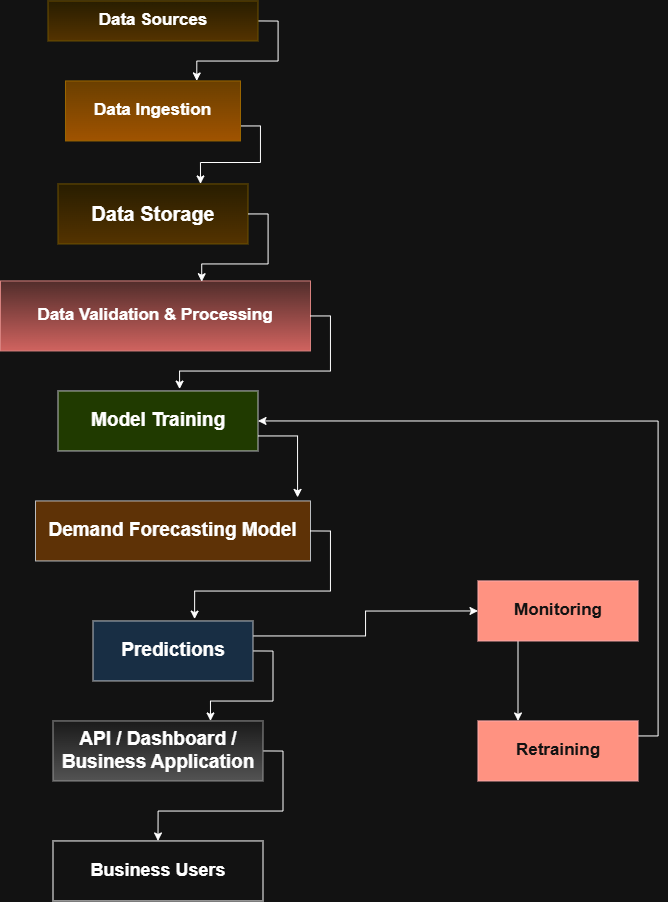

The diagram above was exported from draw.io. Its source (the exported page's mxGraphModel, read from the mxfile embedded in the PNG):
<mxGraphModel dx="1873" dy="973" grid="1" gridSize="10" guides="1" tooltips="1" connect="1" arrows="1" fold="1" page="1" pageScale="1" pageWidth="850" pageHeight="1100" math="0" shadow="0">
  <root>
    <mxCell id="0" />
    <mxCell id="1" parent="0" />
    <mxCell id="YTALErSoda-870H2fPYf-18" edge="1" parent="1" source="YTALErSoda-870H2fPYf-1" style="edgeStyle=orthogonalEdgeStyle;rounded=0;orthogonalLoop=1;jettySize=auto;html=1;exitX=1;exitY=0.5;exitDx=0;exitDy=0;entryX=0.75;entryY=0;entryDx=0;entryDy=0;" target="YTALErSoda-870H2fPYf-2">
      <mxGeometry relative="1" as="geometry" />
    </mxCell>
    <mxCell id="YTALErSoda-870H2fPYf-1" parent="1" style="rounded=0;whiteSpace=wrap;html=1;fillColor=#fff2cc;strokeColor=#d6b656;fontSize=17;fontStyle=1;labelBackgroundColor=none;labelBorderColor=none;textShadow=0;gradientColor=#ffd966;" value="Data Sources" vertex="1">
      <mxGeometry height="40" width="210" x="50" y="40" as="geometry" />
    </mxCell>
    <mxCell id="YTALErSoda-870H2fPYf-19" edge="1" parent="1" source="YTALErSoda-870H2fPYf-2" style="edgeStyle=orthogonalEdgeStyle;rounded=0;orthogonalLoop=1;jettySize=auto;html=1;exitX=1;exitY=0.75;exitDx=0;exitDy=0;entryX=0.75;entryY=0;entryDx=0;entryDy=0;" target="YTALErSoda-870H2fPYf-3">
      <mxGeometry relative="1" as="geometry" />
    </mxCell>
    <mxCell id="YTALErSoda-870H2fPYf-2" parent="1" style="rounded=0;whiteSpace=wrap;html=1;fontSize=17;fillColor=#ffcd28;strokeColor=#d79b00;gradientColor=#ffa500;fontStyle=1" value="Data Ingestion" vertex="1">
      <mxGeometry height="60" width="175" x="67.5" y="120" as="geometry" />
    </mxCell>
    <mxCell id="YTALErSoda-870H2fPYf-3" parent="1" style="rounded=0;whiteSpace=wrap;html=1;fontSize=20;fillColor=#fff2cc;gradientColor=#ffd966;strokeColor=#d6b656;fontStyle=1" value="Data Storage" vertex="1">
      <mxGeometry height="60" width="190" x="60" y="223" as="geometry" />
    </mxCell>
    <mxCell id="YTALErSoda-870H2fPYf-6" parent="1" style="rounded=0;whiteSpace=wrap;html=1;fontSize=17;fontStyle=1;fillColor=#f8cecc;gradientColor=#ea6b66;strokeColor=#b85450;" value="Data Validation &amp;amp; Processing" vertex="1">
      <mxGeometry height="70" width="310" x="2.5" y="320" as="geometry" />
    </mxCell>
    <mxCell id="YTALErSoda-870H2fPYf-7" parent="1" style="rounded=0;whiteSpace=wrap;html=1;fontStyle=1;fontSize=19;fillColor=#cdeb8b;strokeColor=#36393d;" value="Model Training" vertex="1">
      <mxGeometry height="60" width="200" x="60" y="430" as="geometry" />
    </mxCell>
    <mxCell id="YTALErSoda-870H2fPYf-8" parent="1" style="rounded=0;whiteSpace=wrap;html=1;fillColor=#ffcc99;strokeColor=#36393d;fontStyle=1;fontSize=19;" value="Demand Forecasting Model" vertex="1">
      <mxGeometry height="60" width="275" x="37.5" y="540" as="geometry" />
    </mxCell>
    <mxCell id="YTALErSoda-870H2fPYf-25" edge="1" parent="1" source="YTALErSoda-870H2fPYf-9" style="edgeStyle=orthogonalEdgeStyle;rounded=0;orthogonalLoop=1;jettySize=auto;html=1;exitX=1;exitY=0.5;exitDx=0;exitDy=0;entryX=0.75;entryY=0;entryDx=0;entryDy=0;" target="YTALErSoda-870H2fPYf-10">
      <mxGeometry relative="1" as="geometry" />
    </mxCell>
    <mxCell id="YTALErSoda-870H2fPYf-32" edge="1" parent="1" source="YTALErSoda-870H2fPYf-9" style="edgeStyle=orthogonalEdgeStyle;rounded=0;orthogonalLoop=1;jettySize=auto;html=1;exitX=1;exitY=0.25;exitDx=0;exitDy=0;entryX=0;entryY=0.5;entryDx=0;entryDy=0;" target="YTALErSoda-870H2fPYf-14">
      <mxGeometry relative="1" as="geometry" />
    </mxCell>
    <mxCell id="YTALErSoda-870H2fPYf-9" parent="1" style="rounded=0;whiteSpace=wrap;html=1;fontStyle=1;fontSize=19;fillColor=#cce5ff;strokeColor=#36393d;" value="Predictions" vertex="1">
      <mxGeometry height="60" width="160" x="95" y="660" as="geometry" />
    </mxCell>
    <mxCell id="YTALErSoda-870H2fPYf-26" edge="1" parent="1" source="YTALErSoda-870H2fPYf-10" style="edgeStyle=orthogonalEdgeStyle;rounded=0;orthogonalLoop=1;jettySize=auto;html=1;exitX=1;exitY=0.5;exitDx=0;exitDy=0;entryX=0.5;entryY=0;entryDx=0;entryDy=0;" target="YTALErSoda-870H2fPYf-11">
      <mxGeometry relative="1" as="geometry" />
    </mxCell>
    <mxCell id="YTALErSoda-870H2fPYf-10" parent="1" style="rounded=0;whiteSpace=wrap;html=1;fontSize=19;fontStyle=1;fillColor=#f5f5f5;gradientColor=#b3b3b3;strokeColor=#666666;" value="API / Dashboard / Business Application" vertex="1">
      <mxGeometry height="60" width="210" x="55" y="760" as="geometry" />
    </mxCell>
    <mxCell id="YTALErSoda-870H2fPYf-11" parent="1" style="rounded=0;whiteSpace=wrap;html=1;fontSize=18;fontStyle=1" value="Business Users" vertex="1">
      <mxGeometry height="60" width="210" x="55" y="880" as="geometry" />
    </mxCell>
    <mxCell id="YTALErSoda-870H2fPYf-27" edge="1" parent="1" source="YTALErSoda-870H2fPYf-14" style="edgeStyle=orthogonalEdgeStyle;rounded=0;orthogonalLoop=1;jettySize=auto;html=1;exitX=0.25;exitY=1;exitDx=0;exitDy=0;entryX=0.25;entryY=0;entryDx=0;entryDy=0;" target="YTALErSoda-870H2fPYf-15">
      <mxGeometry relative="1" as="geometry" />
    </mxCell>
    <mxCell id="YTALErSoda-870H2fPYf-14" parent="1" style="rounded=0;whiteSpace=wrap;html=1;fillColor=#e51400;strokeColor=#B20000;fontColor=#ffffff;gradientColor=none;fontStyle=1;fontSize=17;" value="Monitoring" vertex="1">
      <mxGeometry height="60" width="160" x="480" y="620" as="geometry" />
    </mxCell>
    <mxCell id="YTALErSoda-870H2fPYf-36" edge="1" parent="1" source="YTALErSoda-870H2fPYf-15" style="edgeStyle=orthogonalEdgeStyle;rounded=0;orthogonalLoop=1;jettySize=auto;html=1;exitX=1;exitY=0.25;exitDx=0;exitDy=0;entryX=1;entryY=0.5;entryDx=0;entryDy=0;" target="YTALErSoda-870H2fPYf-7">
      <mxGeometry relative="1" as="geometry" />
    </mxCell>
    <mxCell id="YTALErSoda-870H2fPYf-15" parent="1" style="rounded=0;whiteSpace=wrap;html=1;fillColor=#e51400;fontColor=#ffffff;strokeColor=#B20000;fontSize=17;fontStyle=1" value="Retraining" vertex="1">
      <mxGeometry height="60" width="160" x="480" y="760" as="geometry" />
    </mxCell>
    <mxCell id="YTALErSoda-870H2fPYf-20" edge="1" parent="1" source="YTALErSoda-870H2fPYf-3" style="edgeStyle=orthogonalEdgeStyle;rounded=0;orthogonalLoop=1;jettySize=auto;html=1;exitX=1;exitY=0.5;exitDx=0;exitDy=0;entryX=0.649;entryY=0.011;entryDx=0;entryDy=0;entryPerimeter=0;" target="YTALErSoda-870H2fPYf-6">
      <mxGeometry relative="1" as="geometry" />
    </mxCell>
    <mxCell id="YTALErSoda-870H2fPYf-21" edge="1" parent="1" source="YTALErSoda-870H2fPYf-6" style="edgeStyle=orthogonalEdgeStyle;rounded=0;orthogonalLoop=1;jettySize=auto;html=1;exitX=1;exitY=0.5;exitDx=0;exitDy=0;entryX=0.608;entryY=-0.031;entryDx=0;entryDy=0;entryPerimeter=0;" target="YTALErSoda-870H2fPYf-7">
      <mxGeometry relative="1" as="geometry" />
    </mxCell>
    <mxCell id="YTALErSoda-870H2fPYf-24" edge="1" parent="1" source="YTALErSoda-870H2fPYf-8" style="edgeStyle=orthogonalEdgeStyle;rounded=0;orthogonalLoop=1;jettySize=auto;html=1;exitX=1;exitY=0.5;exitDx=0;exitDy=0;entryX=0.635;entryY=-0.031;entryDx=0;entryDy=0;entryPerimeter=0;" target="YTALErSoda-870H2fPYf-9">
      <mxGeometry relative="1" as="geometry" />
    </mxCell>
    <mxCell id="YTALErSoda-870H2fPYf-35" edge="1" parent="1" source="YTALErSoda-870H2fPYf-7" style="edgeStyle=orthogonalEdgeStyle;rounded=0;orthogonalLoop=1;jettySize=auto;html=1;exitX=1;exitY=0.75;exitDx=0;exitDy=0;entryX=0.953;entryY=-0.059;entryDx=0;entryDy=0;entryPerimeter=0;" target="YTALErSoda-870H2fPYf-8">
      <mxGeometry relative="1" as="geometry" />
    </mxCell>
  </root>
</mxGraphModel>